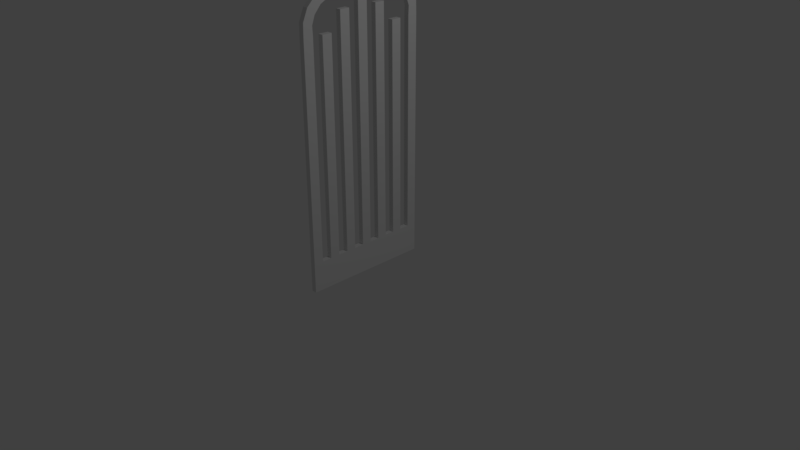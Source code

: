 # Source: gate.blend  (saved by Blender 2.79.0; exported with 4.5.12 LTS)
import bpy
from mathutils import Matrix  # noqa: F401  (used for matrix-valued properties, if any)

bpy.ops.wm.read_factory_settings(use_empty=True)
scene = bpy.context.scene
scene.name = 'Scene'

# ---- collections
col_collection_1 = bpy.data.collections.new('Collection 1'); scene.collection.children.link(col_collection_1)

# ---- world
world_world = bpy.data.worlds.new('World'); scene.world = world_world
world_world.color = (0.05088, 0.05088, 0.05088)
world_world.use_sun_shadow = False
world_world.sun_shadow_jitter_overblur = 0.0
world_world.cycles.sampling_method = 'MANUAL'

# ---- cameras
cam_camera = bpy.data.cameras.new('Camera')
cam_camera.clip_end = 100.0
cam_camera.lens = 35.0
cam_camera.sensor_width = 32.0
cam_camera.sensor_height = 18.0
cam_camera.ortho_scale = 7.314
cam_camera.dof.focus_distance = 0.0
cam_camera.dof.aperture_fstop = 128.0

# ---- lights
light_lamp = bpy.data.lights.new('Lamp', 'POINT')
light_lamp.transmission_factor = 0.0
light_lamp.cutoff_distance = 30.0
light_lamp.energy = 100.0
light_lamp.shadow_buffer_clip_start = 1.001
light_lamp.shadow_soft_size = 0.1
light_lamp.shadow_maximum_resolution = 0.006
light_lamp.use_absolute_resolution = True

# ---- meshes
me_cube_001 = bpy.data.meshes.new('Cube.001')
me_cube_001.from_pydata([(-0.03428, -0.9066, 2.952), (0.03428, -0.9066, 2.952), (-0.03428, -0.7771, 2.952), (0.03428, -0.7771, 2.952), (0.03428, -0.7818, 3.079), (0.03428, -0.902, 3.127), (-0.03428, -0.902, 3.127), (-0.03428, -0.7818, 3.079), (-0.03428, -0.3578, 3.388), (0.03428, -0.3578, 3.388), (0.03428, -0.3795, 3.516), (-0.03428, -0.3795, 3.516), (-0.03428, -0.5273, 3.359), (0.03428, -0.5273, 3.359), (0.03428, -0.549, 3.487), (-0.03428, -0.549, 3.487), (-0.03428, -0.6548, 3.29), (0.03428, -0.6548, 3.29), (0.03428, -0.7145, 3.404), (-0.03428, -0.7145, 3.404), (-0.03428, -0.7418, 3.19), (0.03428, -0.7418, 3.19), (0.03428, -0.837, 3.278), (-0.03428, -0.837, 3.278), (0.03428, 0.7724, 3.131), (-0.03428, 0.6523, 3.082), (0.03428, 0.6523, 3.082), (-0.03428, 0.7724, 3.131), (0.03428, 0.7771, -0.1938), (0.03428, 0.6476, -0.1938), (0.03428, 0.5181, -0.1938), (0.03428, 0.3886, -0.1938), (0.03428, 0.259, -0.1938), (0.03428, 0.1295, -0.1938), (0.03428, 1.49e-08, -0.1938), (0.03428, -0.1295, -0.1938), (0.03428, -0.259, -0.1938), (0.03428, -0.3886, -0.1938), (0.03428, -0.5181, -0.1938), (0.03428, -0.6476, -0.1938), (0.03428, -0.7771, -0.1938), (0.03428, -0.9066, -0.1938), (0.03428, -0.9066, 0.1938), (0.03428, -0.7771, 0.1938), (0.03428, -0.6476, 0.1938), (0.03428, -0.5181, 0.1938), (0.03428, -0.3886, 0.1938), (0.03428, -0.259, 0.1938), (0.03428, -0.1295, 0.1938), (0.03428, -1.49e-08, 0.1938), (0.03428, 0.1295, 0.1938), (0.03428, 0.259, 0.1938), (0.03428, 0.3886, 0.1938), (0.03428, 0.5181, 0.1938), (0.03428, 0.6476, 0.1938), (0.03428, 0.7771, 0.1938), (-0.03428, -0.9066, -0.1938), (-0.03428, -0.7771, -0.1938), (-0.03428, -0.6476, -0.1938), (-0.03428, -0.5181, -0.1938), (-0.03428, -0.3886, -0.1938), (-0.03428, -0.259, -0.1938), (-0.03428, -0.1295, -0.1938), (-0.03428, -1.49e-08, -0.1938), (-0.03428, 0.1295, -0.1938), (-0.03428, 0.259, -0.1938), (-0.03428, 0.3886, -0.1938), (-0.03428, 0.5181, -0.1938), (-0.03428, 0.6476, -0.1938), (-0.03428, 0.7771, -0.1938), (-0.03428, 0.7771, 0.1938), (-0.03428, 0.6476, 0.1938), (-0.03428, 0.5181, 0.1938), (-0.03428, 0.3886, 0.1938), (-0.03428, 0.259, 0.1938), (-0.03428, 0.1295, 0.1938), (-0.03428, 1.49e-08, 0.1938), (-0.03428, -0.1295, 0.1938), (-0.03428, -0.259, 0.1938), (-0.03428, -0.3886, 0.1938), (-0.03428, -0.5181, 0.1938), (-0.03428, -0.6476, 0.1938), (-0.03428, -0.7771, 0.1938), (-0.03428, -0.9066, 0.1938), (0.03428, -0.9066, 2.952), (0.03428, -0.7771, 2.952), (0.03428, -0.6476, 2.956), (0.03428, -0.5181, 2.956), (0.03428, -0.3886, 3.193), (0.03428, -0.259, 3.193), (0.03428, -0.1295, 2.956), (0.03428, -1.49e-08, 2.956), (0.03428, 0.1295, 3.193), (0.03428, 0.259, 3.193), (0.03428, 0.3886, 2.956), (0.03428, 0.5181, 2.956), (0.03428, 0.6476, 2.956), (0.03428, 0.7771, 2.956), (-0.03428, 0.7771, 2.956), (-0.03428, 0.6476, 2.956), (-0.03428, 0.5181, 2.956), (-0.03428, 0.3886, 2.956), (-0.03428, 0.259, 3.193), (-0.03428, 0.1295, 3.193), (-0.03428, 1.49e-08, 2.956), (-0.03428, -0.1295, 2.956), (-0.03428, -0.259, 3.193), (-0.03428, -0.3886, 3.193), (-0.03428, -0.5181, 2.956), (-0.03428, -0.6476, 2.956), (-0.03428, -0.7771, 2.952), (-0.03428, -0.9066, 2.952), (0.03428, 0.7074, 3.281), (-0.03428, 0.7074, 3.281), (-0.03428, 0.6123, 3.193), (0.03428, 0.6123, 3.193), (0.03428, 0.585, 3.408), (-0.03428, 0.585, 3.408), (-0.03428, 0.5253, 3.293), (0.03428, 0.5253, 3.293), (0.03428, 0.4195, 3.49), (-0.03428, 0.4195, 3.49), (-0.03428, 0.3978, 3.362), (0.03428, 0.3978, 3.362), (0.03428, 0.25, 3.519), (-0.03428, 0.25, 3.519), (-0.03428, 0.2283, 3.391), (0.03428, 0.2283, 3.391), (0.03428, -0.1295, 3.614), (0.03428, -1.49e-08, 3.614), (-0.03428, 1.49e-08, 3.614), (-0.03428, -0.1295, 3.614)], [], [(7, 4, 21, 20), (23, 20, 16, 19), (5, 6, 23, 22), (0, 2, 7, 6), (6, 7, 20, 23), (2, 3, 4, 7), (1, 0, 6, 5), (3, 1, 5, 4), (13, 14, 10, 9), (12, 13, 9, 8), (14, 15, 11, 10), (10, 11, 8, 9), (18, 19, 15, 14), (19, 16, 12, 15), (17, 18, 14, 13), (15, 12, 8, 11), (21, 22, 18, 17), (20, 21, 17, 16), (22, 23, 19, 18), (16, 17, 13, 12), (4, 5, 22, 21), (99, 98, 27, 25), (96, 99, 25, 26), (42, 41, 56, 83), (24, 26, 115, 112), (55, 54, 96, 97), (71, 54, 53, 72), (48, 77, 105, 90), (73, 52, 51, 74), (76, 49, 91, 104), (75, 50, 49, 76), (77, 76, 104, 105), (77, 48, 47, 78), (53, 52, 94, 95), (79, 46, 45, 80), (50, 75, 103, 92), (81, 44, 43, 82), (74, 51, 93, 102), (55, 70, 69, 28), (28, 69, 68, 29), (29, 68, 67, 30), (30, 67, 66, 31), (31, 66, 65, 32), (32, 65, 64, 33), (33, 64, 63, 34), (34, 63, 62, 35), (35, 62, 61, 36), (36, 61, 60, 37), (37, 60, 59, 38), (38, 59, 58, 39), (39, 58, 57, 40), (40, 57, 56, 41), (97, 96, 26, 24), (69, 70, 71, 68), (68, 71, 72, 67), (67, 72, 73, 66), (66, 73, 74, 65), (65, 74, 75, 64), (64, 75, 76, 63), (63, 76, 77, 62), (62, 77, 78, 61), (61, 78, 79, 60), (60, 79, 80, 59), (59, 80, 81, 58), (58, 81, 82, 57), (57, 82, 83, 56), (41, 42, 43, 40), (40, 43, 44, 39), (39, 44, 45, 38), (38, 45, 46, 37), (37, 46, 47, 36), (36, 47, 48, 35), (35, 48, 49, 34), (34, 49, 50, 33), (33, 50, 51, 32), (32, 51, 52, 31), (31, 52, 53, 30), (30, 53, 54, 29), (29, 54, 55, 28), (98, 97, 24, 27), (100, 95, 94, 101), (102, 93, 92, 103), (104, 91, 129, 130), (106, 89, 88, 107), (108, 87, 86, 109), (79, 78, 106, 107), (78, 47, 89, 106), (43, 42, 84, 85), (46, 79, 107, 88), (81, 80, 108, 109), (80, 45, 87, 108), (45, 44, 86, 87), (44, 81, 109, 86), (83, 82, 110, 111), (82, 43, 85, 110), (47, 46, 88, 89), (71, 70, 98, 99), (42, 83, 111, 84), (70, 55, 97, 98), (54, 71, 99, 96), (49, 48, 90, 91), (73, 72, 100, 101), (72, 53, 95, 100), (52, 73, 101, 94), (51, 50, 92, 93), (75, 74, 102, 103), (112, 115, 119, 116), (27, 24, 112, 113), (26, 25, 114, 115), (25, 27, 113, 114), (119, 118, 122, 123), (113, 112, 116, 117), (115, 114, 118, 119), (114, 113, 117, 118), (120, 123, 127, 124), (118, 117, 121, 122), (116, 119, 123, 120), (117, 116, 120, 121), (125, 124, 127, 126), (121, 120, 124, 125), (123, 122, 126, 127), (122, 121, 125, 126), (130, 129, 128, 131), (91, 90, 128, 129), (105, 104, 130, 131), (90, 105, 131, 128)])
me_cube_001.use_remesh_preserve_volume = False
me_cube_001.use_remesh_preserve_attributes = False
me_cube_001.use_mirror_vertex_groups = False
me_cube_001.update()

# ---- objects
ob_cube = bpy.data.objects.new('Cube', me_cube_001)
ob_lamp = bpy.data.objects.new('Lamp', light_lamp)
ob_camera = bpy.data.objects.new('Camera', cam_camera)

# ---- transforms, parenting, visibility, modifiers, constraints
ob_cube.location = (0.0, 0.0, 0.0)
ob_cube.lineart.crease_threshold = 0.0
ob_lamp.location = (4.076, 1.005, 5.904)
ob_lamp.rotation_euler = (0.6503, 0.05522, 1.866)
ob_lamp.lock_rotations_4d = False
ob_lamp.empty_display_type = 'ARROWS'
ob_lamp.color = (0.0, 0.0, 0.0, 0.0)
ob_lamp.lineart.crease_threshold = 0.0
ob_camera.location = (7.481, -6.508, 5.344)
ob_camera.rotation_euler = (1.109, 0.0, 0.8149)
ob_camera.lock_rotations_4d = False
ob_camera.empty_display_type = 'ARROWS'
ob_camera.color = (0.0, 0.0, 0.0, 0.0)
ob_camera.display_type = 'WIRE'
ob_camera.lineart.crease_threshold = 0.0

# ---- collection membership
col_collection_1.objects.link(ob_cube)
col_collection_1.objects.link(ob_lamp)
col_collection_1.objects.link(ob_camera)

# ---- scene / render settings (as saved in the file)
scene.camera = ob_camera
scene.frame_start = 1; scene.frame_end = 250; scene.frame_set(1)
scene.render.engine = 'BLENDER_EEVEE_NEXT'
scene.render.resolution_percentage = 50
scene.render.dither_intensity = 0.0
scene.cycles.use_denoising = False
scene.cycles.samples = 128
scene.cycles.sampling_pattern = 'TABULATED_SOBOL'
scene.cycles.use_adaptive_sampling = False
scene.cycles.use_light_tree = False
scene.cycles.blur_glossy = 0.0
scene.cycles.sample_clamp_indirect = 0.0
scene.view_settings.view_transform = 'Standard'
bpy.context.view_layer.update()
